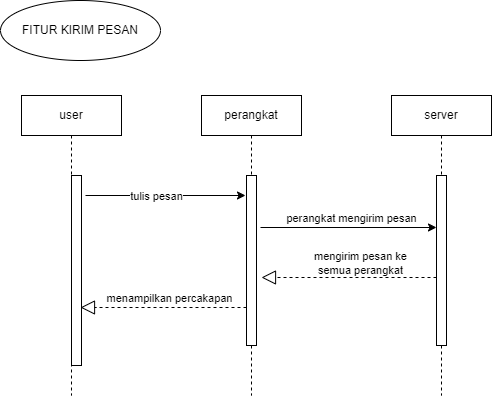

The diagram above was exported from draw.io. Its source (the exported page's mxGraphModel, read from the mxfile embedded in the PNG):
<mxGraphModel dx="1290" dy="557" grid="1" gridSize="10" guides="1" tooltips="1" connect="1" arrows="1" fold="1" page="1" pageScale="1" pageWidth="827" pageHeight="1169" math="0" shadow="0">
  <root>
    <mxCell id="0" />
    <mxCell id="1" parent="0" />
    <mxCell id="uGIVnt9DJk_qMKEIsESm-1" value="user" style="shape=umlLifeline;perimeter=lifelinePerimeter;whiteSpace=wrap;html=1;container=0;dropTarget=0;collapsible=0;recursiveResize=0;outlineConnect=0;portConstraint=eastwest;newEdgeStyle={&quot;edgeStyle&quot;:&quot;elbowEdgeStyle&quot;,&quot;elbow&quot;:&quot;vertical&quot;,&quot;curved&quot;:0,&quot;rounded&quot;:0};" vertex="1" parent="1">
      <mxGeometry x="751" y="138" width="100" height="300" as="geometry" />
    </mxCell>
    <mxCell id="uGIVnt9DJk_qMKEIsESm-2" value="" style="html=1;points=[];perimeter=orthogonalPerimeter;outlineConnect=0;targetShapes=umlLifeline;portConstraint=eastwest;newEdgeStyle={&quot;edgeStyle&quot;:&quot;elbowEdgeStyle&quot;,&quot;elbow&quot;:&quot;vertical&quot;,&quot;curved&quot;:0,&quot;rounded&quot;:0};" vertex="1" parent="uGIVnt9DJk_qMKEIsESm-1">
      <mxGeometry x="50" y="80" width="10" height="190" as="geometry" />
    </mxCell>
    <mxCell id="uGIVnt9DJk_qMKEIsESm-3" value="perangkat" style="shape=umlLifeline;perimeter=lifelinePerimeter;whiteSpace=wrap;html=1;container=0;dropTarget=0;collapsible=0;recursiveResize=0;outlineConnect=0;portConstraint=eastwest;newEdgeStyle={&quot;edgeStyle&quot;:&quot;elbowEdgeStyle&quot;,&quot;elbow&quot;:&quot;vertical&quot;,&quot;curved&quot;:0,&quot;rounded&quot;:0};" vertex="1" parent="1">
      <mxGeometry x="931" y="138" width="100" height="300" as="geometry" />
    </mxCell>
    <mxCell id="uGIVnt9DJk_qMKEIsESm-4" value="" style="html=1;points=[];perimeter=orthogonalPerimeter;outlineConnect=0;targetShapes=umlLifeline;portConstraint=eastwest;newEdgeStyle={&quot;edgeStyle&quot;:&quot;elbowEdgeStyle&quot;,&quot;elbow&quot;:&quot;vertical&quot;,&quot;curved&quot;:0,&quot;rounded&quot;:0};" vertex="1" parent="uGIVnt9DJk_qMKEIsESm-3">
      <mxGeometry x="45" y="80" width="10" height="170" as="geometry" />
    </mxCell>
    <mxCell id="uGIVnt9DJk_qMKEIsESm-5" value="server" style="shape=umlLifeline;perimeter=lifelinePerimeter;whiteSpace=wrap;html=1;container=0;dropTarget=0;collapsible=0;recursiveResize=0;outlineConnect=0;portConstraint=eastwest;newEdgeStyle={&quot;edgeStyle&quot;:&quot;elbowEdgeStyle&quot;,&quot;elbow&quot;:&quot;vertical&quot;,&quot;curved&quot;:0,&quot;rounded&quot;:0};" vertex="1" parent="1">
      <mxGeometry x="1121" y="138" width="100" height="300" as="geometry" />
    </mxCell>
    <mxCell id="uGIVnt9DJk_qMKEIsESm-6" value="" style="html=1;points=[];perimeter=orthogonalPerimeter;outlineConnect=0;targetShapes=umlLifeline;portConstraint=eastwest;newEdgeStyle={&quot;edgeStyle&quot;:&quot;elbowEdgeStyle&quot;,&quot;elbow&quot;:&quot;vertical&quot;,&quot;curved&quot;:0,&quot;rounded&quot;:0};" vertex="1" parent="uGIVnt9DJk_qMKEIsESm-5">
      <mxGeometry x="45" y="80" width="10" height="170" as="geometry" />
    </mxCell>
    <mxCell id="uGIVnt9DJk_qMKEIsESm-7" style="edgeStyle=elbowEdgeStyle;rounded=0;orthogonalLoop=1;jettySize=auto;html=1;elbow=vertical;curved=0;" edge="1" parent="1">
      <mxGeometry relative="1" as="geometry">
        <mxPoint x="815" y="237.99571428571426" as="sourcePoint" />
        <mxPoint x="975" y="238" as="targetPoint" />
      </mxGeometry>
    </mxCell>
    <mxCell id="uGIVnt9DJk_qMKEIsESm-8" value="tulis pesan" style="edgeLabel;html=1;align=center;verticalAlign=middle;resizable=0;points=[];" connectable="0" vertex="1" parent="uGIVnt9DJk_qMKEIsESm-7">
      <mxGeometry x="-0.1063" y="-1" relative="1" as="geometry">
        <mxPoint y="-1" as="offset" />
      </mxGeometry>
    </mxCell>
    <mxCell id="uGIVnt9DJk_qMKEIsESm-9" value="" style="endArrow=block;dashed=1;endFill=0;endSize=12;html=1;rounded=0;" edge="1" parent="1">
      <mxGeometry width="160" relative="1" as="geometry">
        <mxPoint x="1166" y="320" as="sourcePoint" />
        <mxPoint x="991" y="320" as="targetPoint" />
      </mxGeometry>
    </mxCell>
    <mxCell id="uGIVnt9DJk_qMKEIsESm-10" value="&lt;font style=&quot;font-size: 11px;&quot;&gt;mengirim pesan ke &lt;br&gt;semua perangkat&lt;/font&gt;" style="edgeLabel;html=1;align=center;verticalAlign=middle;resizable=0;points=[];" connectable="0" vertex="1" parent="uGIVnt9DJk_qMKEIsESm-9">
      <mxGeometry x="-0.1191" y="-2" relative="1" as="geometry">
        <mxPoint y="-13" as="offset" />
      </mxGeometry>
    </mxCell>
    <mxCell id="uGIVnt9DJk_qMKEIsESm-11" value="" style="endArrow=block;dashed=1;endFill=0;endSize=12;html=1;rounded=0;" edge="1" parent="1">
      <mxGeometry width="160" relative="1" as="geometry">
        <mxPoint x="975.9999999999998" y="350" as="sourcePoint" />
        <mxPoint x="810" y="350" as="targetPoint" />
      </mxGeometry>
    </mxCell>
    <mxCell id="uGIVnt9DJk_qMKEIsESm-12" value="menampilkan percakapan" style="edgeLabel;html=1;align=center;verticalAlign=middle;resizable=0;points=[];" connectable="0" vertex="1" parent="uGIVnt9DJk_qMKEIsESm-11">
      <mxGeometry x="-0.1191" y="-2" relative="1" as="geometry">
        <mxPoint x="-5" y="-8" as="offset" />
      </mxGeometry>
    </mxCell>
    <mxCell id="uGIVnt9DJk_qMKEIsESm-13" value="FITUR KIRIM PESAN" style="ellipse;whiteSpace=wrap;html=1;" vertex="1" parent="1">
      <mxGeometry x="730" y="43" width="160" height="60" as="geometry" />
    </mxCell>
    <mxCell id="uGIVnt9DJk_qMKEIsESm-14" style="edgeStyle=elbowEdgeStyle;rounded=0;orthogonalLoop=1;jettySize=auto;html=1;elbow=vertical;curved=0;" edge="1" parent="1">
      <mxGeometry relative="1" as="geometry">
        <mxPoint x="990" y="270" as="sourcePoint" />
        <mxPoint x="1166" y="270" as="targetPoint" />
        <Array as="points">
          <mxPoint x="990" y="270" />
        </Array>
      </mxGeometry>
    </mxCell>
    <mxCell id="uGIVnt9DJk_qMKEIsESm-15" value="perangkat mengirim pesan" style="edgeLabel;html=1;align=center;verticalAlign=middle;resizable=0;points=[];" connectable="0" vertex="1" parent="uGIVnt9DJk_qMKEIsESm-14">
      <mxGeometry x="-0.1063" y="-1" relative="1" as="geometry">
        <mxPoint x="11" y="-11" as="offset" />
      </mxGeometry>
    </mxCell>
  </root>
</mxGraphModel>